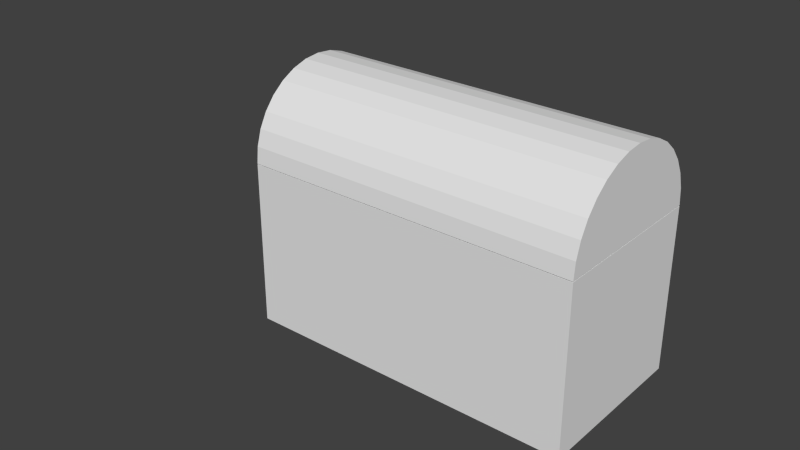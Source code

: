 # Source: chest.blend  (saved by Blender 2.70.0; exported with 4.5.12 LTS)
import bpy
from mathutils import Matrix  # noqa: F401  (used for matrix-valued properties, if any)

bpy.ops.wm.read_factory_settings(use_empty=True)
scene = bpy.context.scene
scene.name = 'Scene'

# ---- collections
col_collection_1 = bpy.data.collections.new('Collection 1'); scene.collection.children.link(col_collection_1)

# ---- materials (node trees are filled in below, after node groups)
mat_treasure_chest = bpy.data.materials.new('treasure_chest')
mat_treasure_chest.alpha_threshold = 0.0
mat_treasure_chest.use_transparent_shadow = False
mat_treasure_chest.roughness = 0.5
mat_treasure_chest.line_color = (0.0, 0.0, 0.0, 1.0)

# ---- material node trees

# ---- world
world_world = bpy.data.worlds.new('World'); scene.world = world_world
world_world.color = (0.05088, 0.05088, 0.05088)
world_world.use_sun_shadow = False
world_world.sun_shadow_jitter_overblur = 0.0
world_world.cycles.sampling_method = 'MANUAL'
world_world.cycles.sample_map_resolution = 256

# ---- meshes
me_cube = bpy.data.meshes.new('Cube')
me_cube.from_pydata([(-2.0, 1.0, 0.971), (2.0, 1.0, 0.971), (-2.0, -1.0, 0.971), (2.0, -1.0, 0.971), (-2.0, -0.9808, 1.166), (2.0, -0.9808, 1.166), (-2.0, -0.9239, 1.354), (2.0, -0.9239, 1.354), (-2.0, -0.8315, 1.527), (2.0, -0.8315, 1.527), (-2.0, -0.7071, 1.678), (2.0, -0.7071, 1.678), (-2.0, -0.5556, 1.803), (2.0, -0.5556, 1.803), (-2.0, -0.3827, 1.895), (2.0, -0.3827, 1.895), (-2.0, -0.1951, 1.952), (2.0, -0.1951, 1.952), (-2.0, 9.656e-07, 1.971), (2.0, 9.656e-07, 1.971), (-2.0, 0.1951, 1.952), (2.0, 0.1951, 1.952), (-2.0, 0.3827, 1.895), (2.0, 0.3827, 1.895), (-2.0, 0.5556, 1.803), (2.0, 0.5556, 1.803), (-2.0, 0.7071, 1.678), (2.0, 0.7071, 1.678), (-2.0, 0.8315, 1.527), (2.0, 0.8315, 1.527), (-2.0, 0.9239, 1.354), (2.0, 0.9239, 1.354), (-2.0, 0.9808, 1.166), (2.0, 0.9808, 1.166), (2.0, 1.0, -1.0), (2.0, -1.0, -1.0), (-2.0, -1.0, -1.0), (-2.0, 1.0, -1.0), (-1.904, 0.9505, 0.9686), (1.904, 0.9505, 0.9686), (-1.904, -0.9505, 0.9686), (1.904, -0.9505, 0.9686), (-1.905, -0.9315, 1.156), (1.905, -0.9315, 1.156), (-1.905, -0.8775, 1.335), (1.905, -0.8775, 1.334), (-1.905, -0.7897, 1.499), (1.905, -0.7897, 1.499), (-1.905, -0.6716, 1.643), (1.905, -0.6716, 1.643), (-1.905, -0.5277, 1.761), (1.905, -0.5277, 1.761), (-1.905, -0.3635, 1.849), (1.905, -0.3635, 1.849), (-1.905, -0.1853, 1.903), (1.905, -0.1853, 1.903), (-1.905, 9.656e-07, 1.921), (1.905, 9.656e-07, 1.921), (-1.905, 0.1853, 1.903), (1.905, 0.1853, 1.903), (-1.905, 0.3635, 1.849), (1.905, 0.3635, 1.849), (-1.905, 0.5277, 1.761), (1.905, 0.5277, 1.761), (-1.905, 0.6716, 1.643), (1.905, 0.6716, 1.643), (-1.905, 0.7897, 1.499), (1.905, 0.7897, 1.499), (-1.905, 0.8775, 1.334), (1.905, 0.8775, 1.334), (-1.905, 0.9315, 1.156), (1.905, 0.9315, 1.156), (1.92, 0.9602, -0.9602), (1.92, -0.9602, -0.9602), (-1.92, -0.9602, -0.9602), (-1.92, 0.9602, -0.9602), (-2.0, 1.0, 0.9619), (2.0, 1.0, 0.9619), (2.0, -1.0, 0.9619), (-2.0, -1.0, 0.9619), (-1.904, 0.9505, 0.9595), (1.904, 0.9505, 0.9595), (1.904, -0.9505, 0.9595), (-1.904, -0.9505, 0.9595), (-1.916, -0.9742, 0.6889), (1.916, -0.9742, 0.6198), (-1.916, 0.9742, 0.5797), (1.916, 0.9742, 0.7818), (-1.916, 0.0, 0.6551), (0.0, -0.9742, 0.7164), (1.916, 0.0, 0.8594), (0.0, 0.9742, 0.6551), (0.0, 0.0, 0.9827)], [], [(2, 3, 5, 4), (4, 5, 7, 6), (6, 7, 9, 8), (8, 9, 11, 10), (10, 11, 13, 12), (12, 13, 15, 14), (14, 15, 17, 16), (16, 17, 19, 18), (18, 19, 21, 20), (20, 21, 23, 22), (22, 23, 25, 24), (24, 25, 27, 26), (26, 27, 29, 28), (28, 29, 31, 30), (32, 33, 1, 0), (30, 31, 33, 32), (34, 35, 36, 37), (34, 77, 78, 35), (17, 7, 25), (36, 79, 76, 37), (30, 32, 28), (33, 31, 1), (35, 78, 79, 36), (29, 5, 31), (27, 25, 29), (9, 17, 11), (23, 17, 25), (21, 17, 23), (19, 17, 21), (11, 17, 13), (2, 32, 0), (17, 15, 13), (25, 7, 5), (9, 7, 17), (25, 5, 29), (5, 3, 31), (31, 3, 1), (77, 34, 37, 76), (6, 10, 2), (2, 26, 28), (24, 26, 22), (28, 32, 2), (20, 22, 16), (18, 20, 16), (22, 26, 2), (2, 14, 16), (2, 12, 14), (2, 10, 12), (8, 10, 6), (16, 22, 2), (2, 4, 6), (42, 43, 41, 40), (44, 45, 43, 42), (46, 47, 45, 44), (48, 49, 47, 46), (50, 51, 49, 48), (52, 53, 51, 50), (54, 55, 53, 52), (56, 57, 55, 54), (58, 59, 57, 56), (60, 61, 59, 58), (62, 63, 61, 60), (64, 65, 63, 62), (66, 67, 65, 64), (68, 69, 67, 66), (38, 39, 71, 70), (70, 71, 69, 68), (75, 74, 73, 72), (73, 82, 81, 72), (63, 45, 55), (75, 80, 83, 74), (66, 70, 68), (39, 69, 71), (74, 83, 82, 73), (69, 43, 67), (67, 63, 65), (49, 55, 47), (63, 55, 61), (61, 55, 59), (59, 55, 57), (51, 55, 49), (38, 70, 40), (51, 53, 55), (43, 45, 63), (55, 45, 47), (67, 43, 63), (69, 41, 43), (39, 41, 69), (80, 75, 72, 81), (40, 48, 44), (66, 64, 40), (60, 64, 62), (40, 70, 66), (54, 60, 58), (54, 58, 56), (40, 64, 60), (54, 52, 40), (52, 50, 40), (50, 48, 40), (44, 48, 46), (40, 60, 54), (44, 42, 40), (77, 76, 80), (80, 76, 79), (78, 77, 81), (81, 77, 80), (83, 80, 79), (78, 81, 82), (79, 78, 83), (1, 38, 0), (78, 82, 83), (38, 2, 0), (3, 39, 1), (39, 38, 1), (40, 2, 38), (3, 41, 39), (41, 2, 40), (3, 2, 41), (92, 90, 87, 91), (88, 92, 91, 86), (84, 89, 92, 88), (89, 85, 90, 92)])
_uv = me_cube.uv_layers.new(name='UVMap')
_uv.uv.foreach_set('vector', [0.5124, 0.5988, 0.9932, 0.5988, 0.9932, 0.6224, 0.5124, 0.6224, 0.5124, 0.6224, 0.9932, 0.6224, 0.9932, 0.6459, 0.5124, 0.6459, 0.5124, 0.6459, 0.9932, 0.6459, 0.9932, 0.6695, 0.5124, 0.6695, 0.5124, 0.6695, 0.9932, 0.6695, 0.9932, 0.693, 0.5124, 0.693, 0.5124, 0.693, 0.9932, 0.693, 0.9932, 0.7166, 0.5124, 0.7166, 0.5124, 0.7166, 0.9932, 0.7166, 0.9932, 0.7402, 0.5124, 0.7402, 0.5124, 0.7402, 0.9932, 0.7402, 0.9932, 0.7637, 0.5124, 0.7637, 0.5124, 0.7637, 0.9932, 0.7637, 0.9932, 0.7873, 0.5124, 0.7873, 0.5124, 0.7873, 0.9932, 0.7873, 0.9932, 0.8108, 0.5124, 0.8108, 0.5124, 0.8108, 0.9932, 0.8108, 0.9932, 0.8344, 0.5124, 0.8344, 0.5124, 0.8344, 0.9932, 0.8344, 0.9932, 0.858, 0.5124, 0.858, 0.5124, 0.858, 0.9932, 0.858, 0.9932, 0.8815, 0.5124, 0.8815, 0.5124, 0.8815, 0.9932, 0.8815, 0.9932, 0.9051, 0.5124, 0.9051, 0.5124, 0.9051, 0.9932, 0.9051, 0.9932, 0.9287, 0.5124, 0.9286, 0.5124, 0.9522, 0.9932, 0.9522, 0.9932, 0.9758, 0.5124, 0.9758, 0.5124, 0.9286, 0.9932, 0.9287, 0.9932, 0.9522, 0.5124, 0.9522, 0.3721, 0.3666, 0.3721, 0.5527, 0.0, 0.5527, 1.192e-07, 0.3666, 0.5, 0.1952, 0.5, 0.3587, 0.3333, 0.3587, 0.3333, 0.1952, 0.8189, 0.5067, 0.7175, 0.4235, 0.9233, 0.4859, 1.0, 0.1952, 1.0, 0.3587, 0.8333, 0.3587, 0.8333, 0.1952, 0.9745, 0.4235, 0.9824, 0.3974, 0.9617, 0.4475, 0.9824, 0.3974, 0.9745, 0.4235, 0.9851, 0.3702, 0.3333, 0.1952, 0.3333, 0.3587, 4.086e-05, 0.3587, 4.043e-05, 0.1952, 0.9617, 0.4475, 0.7096, 0.3974, 0.9745, 0.4235, 0.9444, 0.4686, 0.9233, 0.4859, 0.9617, 0.4475, 0.7304, 0.4475, 0.8189, 0.5067, 0.7477, 0.4686, 0.8993, 0.4987, 0.8189, 0.5067, 0.9233, 0.4859, 0.8732, 0.5067, 0.8189, 0.5067, 0.8993, 0.4987, 0.846, 0.5093, 0.8189, 0.5067, 0.8732, 0.5067, 0.7477, 0.4686, 0.8189, 0.5067, 0.7688, 0.4859, 0.7069, 0.3702, 0.9824, 0.3974, 0.9851, 0.3702, 0.8189, 0.5067, 0.7928, 0.4987, 0.7688, 0.4859, 0.9233, 0.4859, 0.7175, 0.4235, 0.7096, 0.3974, 0.7304, 0.4475, 0.7175, 0.4235, 0.8189, 0.5067, 0.9233, 0.4859, 0.7096, 0.3974, 0.9617, 0.4475, 0.7096, 0.3974, 0.7069, 0.3702, 0.9745, 0.4235, 0.9745, 0.4235, 0.7069, 0.3702, 0.9851, 0.3702, 0.5, 0.3587, 0.5, 0.1952, 0.8333, 0.1952, 0.8333, 0.3587, 0.7175, 0.4235, 0.7477, 0.4686, 0.7069, 0.3702, 0.7069, 0.3702, 0.9444, 0.4686, 0.9617, 0.4475, 0.9233, 0.4859, 0.9444, 0.4686, 0.8993, 0.4987, 0.9617, 0.4475, 0.9824, 0.3974, 0.7069, 0.3702, 0.8732, 0.5067, 0.8993, 0.4987, 0.8189, 0.5067, 0.846, 0.5093, 0.8732, 0.5067, 0.8189, 0.5067, 0.8993, 0.4987, 0.9444, 0.4686, 0.7069, 0.3702, 0.7069, 0.3702, 0.7928, 0.4987, 0.8189, 0.5067, 0.7069, 0.3702, 0.7688, 0.4859, 0.7928, 0.4987, 0.7069, 0.3702, 0.7477, 0.4686, 0.7688, 0.4859, 0.7304, 0.4475, 0.7477, 0.4686, 0.7175, 0.4235, 0.8189, 0.5067, 0.8993, 0.4987, 0.7069, 0.3702, 0.7069, 0.3702, 0.7096, 0.3974, 0.7175, 0.4235, 0.007037, 0.5461, 0.3658, 0.5461, 0.3656, 0.5583, 0.007174, 0.5583, 0.007037, 0.5341, 0.3658, 0.5341, 0.3658, 0.5461, 0.007037, 0.5461, 0.007037, 0.5221, 0.3658, 0.5221, 0.3658, 0.5341, 0.007037, 0.5341, 0.007037, 0.51, 0.3658, 0.51, 0.3658, 0.5221, 0.007037, 0.5221, 0.007038, 0.498, 0.3658, 0.498, 0.3658, 0.51, 0.007037, 0.51, 0.007038, 0.486, 0.3658, 0.486, 0.3658, 0.498, 0.007038, 0.498, 0.007038, 0.474, 0.3658, 0.474, 0.3658, 0.486, 0.007038, 0.486, 0.007038, 0.462, 0.3658, 0.462, 0.3658, 0.474, 0.007038, 0.474, 0.007039, 0.4499, 0.3658, 0.4499, 0.3658, 0.462, 0.007038, 0.462, 0.007039, 0.4379, 0.3658, 0.4379, 0.3658, 0.4499, 0.007039, 0.4499, 0.007039, 0.4259, 0.3658, 0.4259, 0.3658, 0.4379, 0.007039, 0.4379, 0.00704, 0.4139, 0.3658, 0.4139, 0.3658, 0.4259, 0.007039, 0.4259, 0.00704, 0.4018, 0.3658, 0.4019, 0.3658, 0.4139, 0.00704, 0.4139, 0.00704, 0.3898, 0.3658, 0.3898, 0.3658, 0.4019, 0.00704, 0.4018, 0.007178, 0.3656, 0.3656, 0.3656, 0.3658, 0.3778, 0.007041, 0.3778, 0.007041, 0.3778, 0.3658, 0.3778, 0.3658, 0.3898, 0.00704, 0.3898, 0.0009832, 0.5525, 0.0009831, 0.3701, 0.3659, 0.3701, 0.3659, 0.5525, 1.0, 4.657e-10, 1.0, 0.1734, 0.8304, 0.1729, 0.8302, 0.0, 0.6231, 0.4957, 0.3982, 0.4275, 0.509, 0.5184, 0.5, 6.112e-10, 0.4999, 0.1731, 0.3349, 0.1722, 0.3334, 0.000752, 0.665, 0.4538, 0.6877, 0.399, 0.6791, 0.4275, 0.6908, 0.3689, 0.6791, 0.4275, 0.6877, 0.399, 0.3334, 0.000752, 0.3349, 0.1722, 0.0, 0.1734, 3.783e-10, 4.657e-10, 0.6791, 0.4275, 0.3896, 0.399, 0.665, 0.4538, 0.665, 0.4538, 0.6231, 0.4957, 0.6461, 0.4768, 0.4312, 0.4768, 0.509, 0.5184, 0.4123, 0.4538, 0.6231, 0.4957, 0.509, 0.5184, 0.5968, 0.5097, 0.5968, 0.5097, 0.509, 0.5184, 0.5683, 0.5184, 0.5683, 0.5184, 0.509, 0.5184, 0.5386, 0.5213, 0.4542, 0.4957, 0.509, 0.5184, 0.4312, 0.4768, 0.6908, 0.3689, 0.6877, 0.399, 0.3865, 0.3689, 0.4542, 0.4957, 0.4805, 0.5097, 0.509, 0.5184, 0.3896, 0.399, 0.3982, 0.4275, 0.6231, 0.4957, 0.509, 0.5184, 0.3982, 0.4275, 0.4123, 0.4538, 0.665, 0.4538, 0.3896, 0.399, 0.6231, 0.4957, 0.6791, 0.4275, 0.3865, 0.3689, 0.3896, 0.399, 0.6908, 0.3689, 0.3865, 0.3689, 0.6791, 0.4275, 0.4999, 0.1731, 0.5, 6.112e-10, 0.8302, 0.0, 0.8304, 0.1729, 0.3865, 0.3689, 0.4312, 0.4768, 0.3982, 0.4275, 0.665, 0.4538, 0.6461, 0.4768, 0.3865, 0.3689, 0.5968, 0.5097, 0.6461, 0.4768, 0.6231, 0.4957, 0.3865, 0.3689, 0.6877, 0.399, 0.665, 0.4538, 0.509, 0.5184, 0.5968, 0.5097, 0.5683, 0.5184, 0.509, 0.5184, 0.5683, 0.5184, 0.5386, 0.5213, 0.3865, 0.3689, 0.6461, 0.4768, 0.5968, 0.5097, 0.509, 0.5184, 0.4805, 0.5097, 0.3865, 0.3689, 0.4805, 0.5097, 0.4542, 0.4957, 0.3865, 0.3689, 0.4542, 0.4957, 0.4312, 0.4768, 0.3865, 0.3689, 0.3982, 0.4275, 0.4312, 0.4768, 0.4123, 0.4538, 0.3865, 0.3689, 0.5968, 0.5097, 0.509, 0.5184, 0.3982, 0.4275, 0.3896, 0.399, 0.3865, 0.3689, 0.5007, 0.7175, 0.2577, 0.7175, 0.2647, 0.7137, 0.2647, 0.7137, 0.2577, 0.7175, 0.2591, 0.5795, 0.5023, 0.5801, 0.5007, 0.7175, 0.4938, 0.7137, 0.4938, 0.7137, 0.5007, 0.7175, 0.2647, 0.7137, 0.266, 0.5834, 0.2647, 0.7137, 0.2591, 0.5795, 0.5023, 0.5801, 0.4938, 0.7137, 0.4953, 0.5839, 0.2591, 0.5795, 0.5023, 0.5801, 0.266, 0.5834, 0.2539, 0.7159, 0.01563, 0.712, 0.008536, 0.7159, 0.5023, 0.5801, 0.4953, 0.5839, 0.266, 0.5834, 0.01563, 0.712, 0.009982, 0.5768, 0.008536, 0.7159, 0.2556, 0.5768, 0.2469, 0.712, 0.2539, 0.7159, 0.2469, 0.712, 0.01563, 0.712, 0.2539, 0.7159, 0.01699, 0.5807, 0.009982, 0.5768, 0.01563, 0.712, 0.2556, 0.5768, 0.2485, 0.5807, 0.2469, 0.712, 0.2485, 0.5807, 0.009982, 0.5768, 0.01699, 0.5807, 0.2556, 0.5768, 0.009982, 0.5768, 0.2485, 0.5807, 0.2541, 0.8672, 0.5025, 0.8656, 0.503, 0.9953, 0.2503, 1.0, 0.003254, 0.8668, 0.2541, 0.8672, 0.2503, 1.0, 0.0, 0.9944, 0.001705, 0.7395, 0.252, 0.7363, 0.2541, 0.8672, 0.003254, 0.8668, 0.252, 0.7363, 0.503, 0.7343, 0.5025, 0.8656, 0.2541, 0.8672])
me_cube.materials.append(mat_treasure_chest)
me_cube.use_remesh_preserve_volume = False
me_cube.use_remesh_preserve_attributes = False
me_cube.use_mirror_vertex_groups = False
me_cube.update()
arm_armature = bpy.data.armatures.new('Armature')  # bones are not reproduced

# ---- objects
ob_armature = bpy.data.objects.new('Armature', arm_armature)
ob_cube = bpy.data.objects.new('Cube', me_cube)

# ---- transforms, parenting, visibility, modifiers, constraints
ob_armature.location = (0.0, 0.0, 0.0)
ob_armature.lineart.crease_threshold = 0.0
ob_cube.location = (0.0, 0.0, 0.0)
ob_cube.lock_rotations_4d = False
ob_cube.empty_display_type = 'ARROWS'
ob_cube.lineart.crease_threshold = 0.0
_vg = ob_cube.vertex_groups.new(name='lid')
_vg.add([0, 1, 2, 3, 4, 5, 6, 7, 8, 9, 10, 11, 12, 13, 14, 15, 16, 17, 18, 19, 20, 21, 22, 23, 24, 25, 26, 27, 28, 29, 30, 31, 32, 33, 38, 39, 40, 41, 42, 43, 44, 45, 46, 47, 48, 49, 50, 51, 52, 53, 54, 55, 56, 57, 58, 59, 60, 61, 62, 63, 64, 65, 66, 67, 68, 69, 70, 71], 1.0, 'REPLACE')
_vg = ob_cube.vertex_groups.new(name='chest')
_vg.add([34, 35, 36, 37, 72, 73, 74, 75, 76, 77, 78, 79, 80, 81, 82, 83], 1.0, 'REPLACE')
_vg = ob_cube.vertex_groups.new(name='treasure')
_vg.add([84, 85, 86, 87, 88, 89, 90, 91, 92], 1.0, 'REPLACE')
_m = ob_cube.modifiers.new('Armature', 'ARMATURE')
_m.object = ob_armature

# ---- collection membership
col_collection_1.objects.link(ob_armature)
col_collection_1.objects.link(ob_cube)

# ---- scene / render settings (as saved in the file)
scene.frame_start = 0; scene.frame_end = 20; scene.frame_set(20)
scene.render.engine = 'BLENDER_EEVEE_NEXT'
scene.render.resolution_percentage = 50
scene.render.dither_intensity = 0.0
scene.cycles.use_denoising = False
scene.cycles.samples = 10
scene.cycles.sampling_pattern = 'TABULATED_SOBOL'
scene.cycles.light_sampling_threshold = 0.0
scene.cycles.use_adaptive_sampling = False
scene.cycles.use_light_tree = False
scene.cycles.blur_glossy = 0.0
scene.cycles.volume_bounces = 1
scene.cycles.pixel_filter_type = 'GAUSSIAN'
scene.cycles.sample_clamp_indirect = 0.0
scene.view_settings.view_transform = 'Standard'
bpy.context.view_layer.update()

# ---- added for rendering (the .blend has no active camera and no usable light): camera, sun
cam_auto = bpy.data.cameras.new('AutoCamera')
cam_auto.lens = 50.0
cam_auto.sensor_width = 36.0
cam_auto.clip_end = 1000.0
ob_auto_camera = bpy.data.objects.new('AutoCamera', cam_auto)
scene.collection.objects.link(ob_auto_camera)
ob_auto_camera.location = (6.25741, -8.49219, 5.87716)
ob_auto_camera.rotation_euler = (1.09748, -7.21219e-08, 0.694738)
scene.camera = ob_auto_camera
light_auto_sun = bpy.data.lights.new('AutoSun', 'SUN')
light_auto_sun.energy = 3.0
light_auto_sun.angle = 0.0523599
ob_auto_sun = bpy.data.objects.new('AutoSun', light_auto_sun)
scene.collection.objects.link(ob_auto_sun)
ob_auto_sun.rotation_euler = (0.872665, 0.174533, 0.523599)
bpy.context.view_layer.update()
